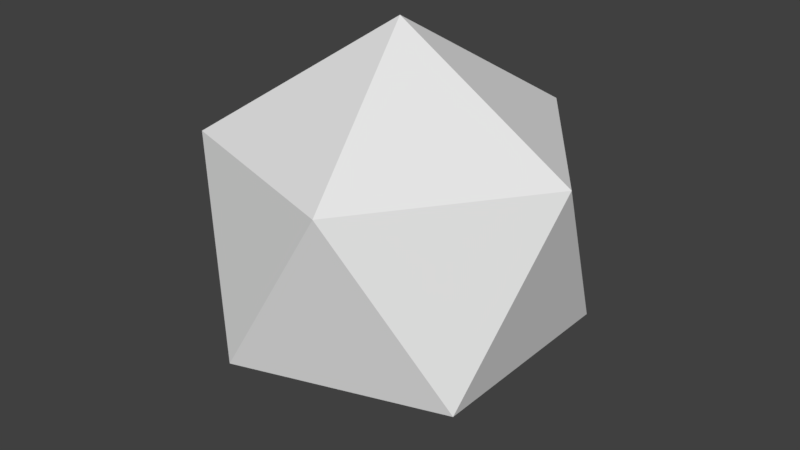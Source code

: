 # Source: Icosahedron.blend  (saved by Blender 2.78.0; exported with 4.5.12 LTS)
import bpy
from mathutils import Matrix  # noqa: F401  (used for matrix-valued properties, if any)

bpy.ops.wm.read_factory_settings(use_empty=True)
scene = bpy.context.scene
scene.name = 'Scene'

# ---- collections
col_collection_1 = bpy.data.collections.new('Collection 1'); scene.collection.children.link(col_collection_1)

# ---- materials (node trees are filled in below, after node groups)
mat_material = bpy.data.materials.new('Material')
mat_material.alpha_threshold = 0.0
mat_material.use_transparent_shadow = False
mat_material.roughness = 0.5

# ---- material node trees

# ---- world
world_world = bpy.data.worlds.new('World'); scene.world = world_world
world_world.color = (0.05088, 0.05088, 0.05088)
world_world.use_sun_shadow = False
world_world.sun_shadow_jitter_overblur = 0.0
world_world.cycles.sampling_method = 'MANUAL'

# ---- meshes
me_icosphere = bpy.data.meshes.new('Icosphere')
me_icosphere.from_pydata([(0.0, 0.0, -1.0), (0.7236, -0.5257, -0.4472), (-0.2764, -0.8506, -0.4472), (-0.8944, 0.0, -0.4472), (-0.2764, 0.8506, -0.4472), (0.7236, 0.5257, -0.4472), (0.2764, -0.8506, 0.4472), (-0.7236, -0.5257, 0.4472), (-0.7236, 0.5257, 0.4472), (0.2764, 0.8506, 0.4472), (0.8944, 0.0, 0.4472), (0.0, 0.0, 1.0)], [], [(0, 1, 2), (1, 0, 5), (0, 2, 3), (0, 3, 4), (0, 4, 5), (1, 5, 10), (2, 1, 6), (3, 2, 7), (4, 3, 8), (5, 4, 9), (1, 10, 6), (2, 6, 7), (3, 7, 8), (4, 8, 9), (5, 9, 10), (6, 10, 11), (7, 6, 11), (8, 7, 11), (9, 8, 11), (10, 9, 11)])
_uv = me_icosphere.uv_layers.new(name='UVMap')
_uv.uv.foreach_set('vector', [0.6739, 0.5441, 0.5057, 0.4329, 0.6731, 0.1917, 0.5057, 0.4329, 0.6739, 0.5441, 0.5162, 0.7848, 0.6739, 0.5441, 0.6731, 0.1917, 0.8418, 0.4311, 0.6739, 0.5441, 0.8418, 0.4311, 0.8321, 0.7831, 0.6739, 0.5441, 0.8321, 0.7831, 0.5162, 0.7848, 0.5057, 0.4329, 0.5162, 0.7848, 0.3418, 0.5689, 0.6731, 0.1917, 0.5057, 0.4329, 0.3321, 0.2169, 0.8418, 0.4311, 0.6731, 0.1917, 1.016, 0.2152, 0.8321, 0.7831, 0.8418, 0.4311, 1.006, 0.5671, 0.5162, 0.7848, 0.8321, 0.7831, 1.173, 0.8083, 0.5057, 0.4329, 0.3418, 0.5689, 0.3321, 0.2169, 0.6731, 0.1917, 0.3321, 0.2169, 1.016, 0.2152, 0.8418, 0.4311, 1.016, 0.2152, 1.006, 0.5671, 0.8321, 0.7831, 1.006, 0.5671, 1.173, 0.8083, 0.5162, 0.7848, 0.1731, 0.8083, 0.3418, 0.5689, 0.3321, 0.2169, 0.3418, 0.5689, 0.1739, 0.4559, 0.01619, 0.2152, 0.3321, 0.2169, 0.1739, 0.4559, 0.005674, 0.5671, 0.01619, 0.2152, 0.1739, 0.4559, 0.1731, 0.8083, 0.005674, 0.5671, 0.1739, 0.4559, 0.3418, 0.5689, 0.1731, 0.8083, 0.1739, 0.4559])
me_icosphere.materials.append(mat_material)
me_icosphere.use_remesh_preserve_volume = False
me_icosphere.use_remesh_preserve_attributes = False
me_icosphere.use_mirror_vertex_groups = False
me_icosphere.update()

# ---- objects
ob_icosphere = bpy.data.objects.new('Icosphere', me_icosphere)

# ---- transforms, parenting, visibility, modifiers, constraints
ob_icosphere.location = (0.0, 0.0, 0.0)
ob_icosphere.lineart.crease_threshold = 0.0

# ---- collection membership
col_collection_1.objects.link(ob_icosphere)

# ---- scene / render settings (as saved in the file)
scene.frame_start = 1; scene.frame_end = 250; scene.frame_set(1)
scene.render.engine = 'BLENDER_EEVEE_NEXT'
scene.render.resolution_percentage = 50
scene.render.dither_intensity = 0.0
scene.cycles.use_denoising = False
scene.cycles.samples = 128
scene.cycles.sampling_pattern = 'TABULATED_SOBOL'
scene.cycles.light_sampling_threshold = 0.0
scene.cycles.use_adaptive_sampling = False
scene.cycles.use_light_tree = False
scene.cycles.blur_glossy = 0.0
scene.cycles.sample_clamp_indirect = 0.0
scene.view_settings.view_transform = 'Standard'
bpy.context.view_layer.update()

# ---- added for rendering (the .blend has no active camera and no usable light): camera, sun
cam_auto = bpy.data.cameras.new('AutoCamera')
cam_auto.lens = 50.0
cam_auto.sensor_width = 36.0
cam_auto.clip_end = 1000.0
ob_auto_camera = bpy.data.objects.new('AutoCamera', cam_auto)
scene.collection.objects.link(ob_auto_camera)
ob_auto_camera.location = (2.93959, -3.5275, 2.35167)
ob_auto_camera.rotation_euler = (1.09748, -7.21219e-08, 0.694738)
scene.camera = ob_auto_camera
light_auto_sun = bpy.data.lights.new('AutoSun', 'SUN')
light_auto_sun.energy = 3.0
light_auto_sun.angle = 0.0523599
ob_auto_sun = bpy.data.objects.new('AutoSun', light_auto_sun)
scene.collection.objects.link(ob_auto_sun)
ob_auto_sun.rotation_euler = (0.872665, 0.174533, 0.523599)
bpy.context.view_layer.update()
